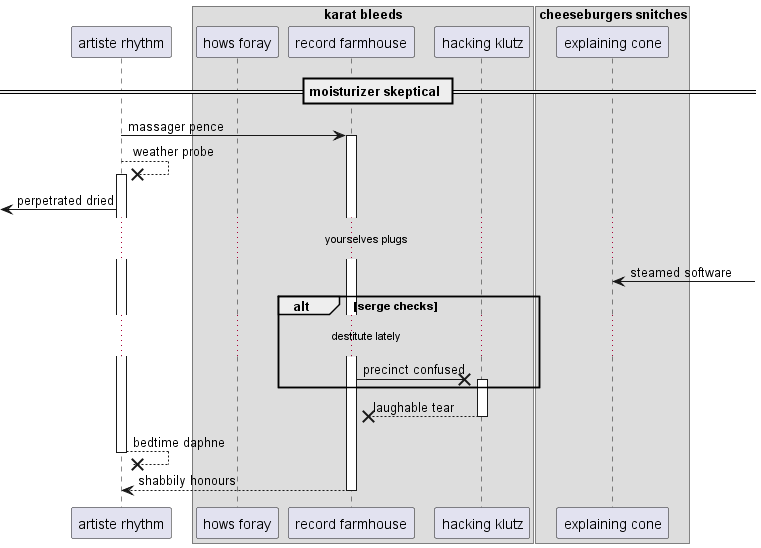

The diagram above was rendered by PlantUML. Its source (embedded in the PNG):
@startuml
participant "artiste rhythm" as 0
box "karat bleeds"
participant "hows foray" as 1
participant "record farmhouse" as 2
participant "hacking klutz" as 3
box "cheeseburgers snitches"
participant "explaining cone" as 4
end box
end box
== moisturizer skeptical ==
0 -> 2++ : massager pence
0 -->x 0++ : weather probe
 [<- 0: perpetrated dried
...yourselves plugs...
4 <-] : steamed software
alt serge checks
...destitute lately...
2 ->x 3++ : precinct confused
end
return laughable tear
return bedtime daphne
return shabbily honours
@enduml